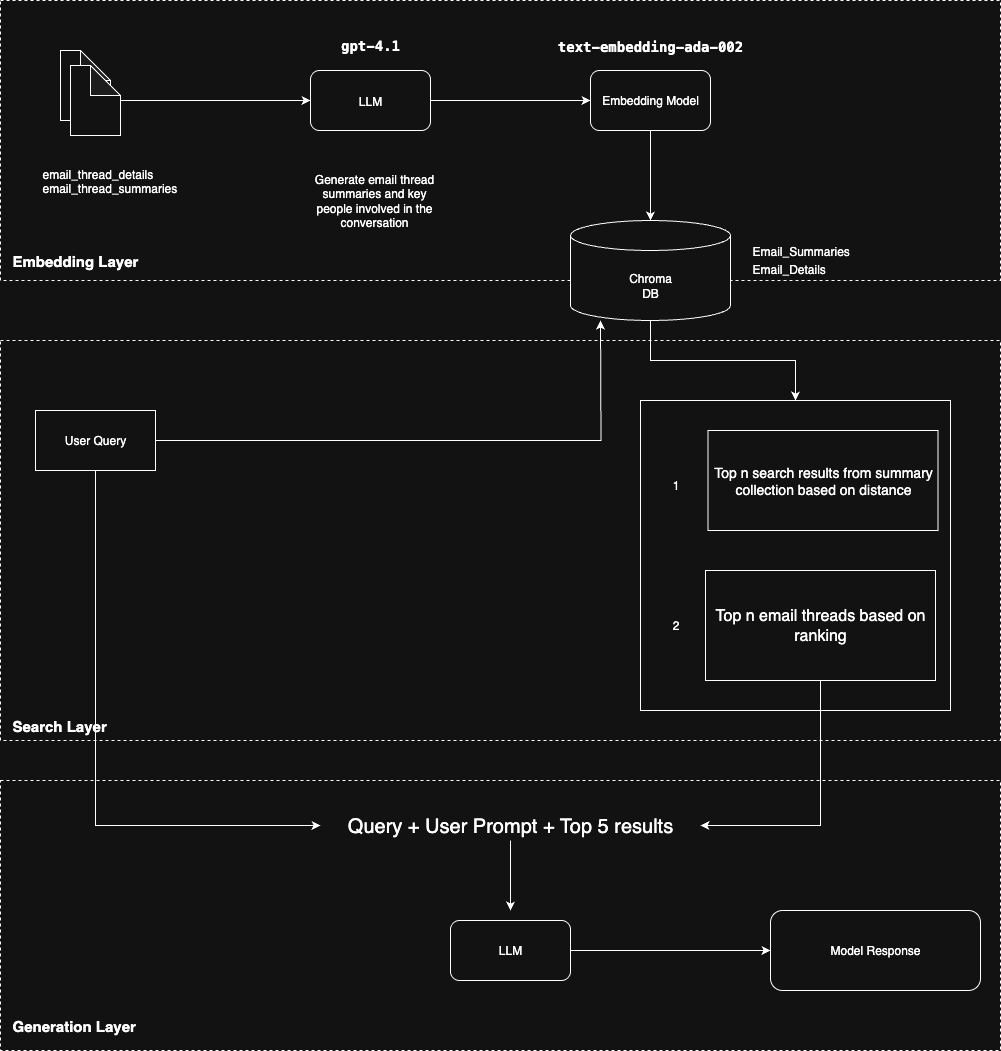

The diagram above was exported from draw.io. Its source (the exported page's mxGraphModel, read from the mxfile embedded in the PNG):
<mxGraphModel dx="1426" dy="790" grid="1" gridSize="10" guides="1" tooltips="1" connect="1" arrows="1" fold="1" page="1" pageScale="1" pageWidth="827" pageHeight="1169" math="0" shadow="0">
  <root>
    <mxCell id="0" />
    <mxCell id="1" parent="0" />
    <mxCell id="Q4_7oM9Nydf0SUlV3Q86-67" value="" style="rounded=0;whiteSpace=wrap;html=1;dashed=1;" vertex="1" parent="1">
      <mxGeometry x="40" y="860" width="1000" height="270" as="geometry" />
    </mxCell>
    <mxCell id="Q4_7oM9Nydf0SUlV3Q86-60" value="" style="rounded=0;whiteSpace=wrap;html=1;dashed=1;" vertex="1" parent="1">
      <mxGeometry x="40" y="420" width="1000" height="400" as="geometry" />
    </mxCell>
    <mxCell id="Q4_7oM9Nydf0SUlV3Q86-58" value="" style="rounded=0;whiteSpace=wrap;html=1;" vertex="1" parent="1">
      <mxGeometry x="680" y="480" width="310" height="310" as="geometry" />
    </mxCell>
    <mxCell id="Q4_7oM9Nydf0SUlV3Q86-50" value="" style="rounded=0;whiteSpace=wrap;html=1;dashed=1;" vertex="1" parent="1">
      <mxGeometry x="40" y="80" width="1000" height="280" as="geometry" />
    </mxCell>
    <mxCell id="Q4_7oM9Nydf0SUlV3Q86-8" value="" style="shape=note;whiteSpace=wrap;html=1;backgroundOutline=1;darkOpacity=0.05;" vertex="1" parent="1">
      <mxGeometry x="100" y="130" width="50" height="70" as="geometry" />
    </mxCell>
    <mxCell id="Q4_7oM9Nydf0SUlV3Q86-37" style="edgeStyle=orthogonalEdgeStyle;rounded=0;orthogonalLoop=1;jettySize=auto;html=1;entryX=0;entryY=0.5;entryDx=0;entryDy=0;" edge="1" parent="1" source="Q4_7oM9Nydf0SUlV3Q86-9" target="Q4_7oM9Nydf0SUlV3Q86-31">
      <mxGeometry relative="1" as="geometry" />
    </mxCell>
    <mxCell id="Q4_7oM9Nydf0SUlV3Q86-9" value="" style="shape=note;whiteSpace=wrap;html=1;backgroundOutline=1;darkOpacity=0.05;" vertex="1" parent="1">
      <mxGeometry x="110" y="145" width="50" height="70" as="geometry" />
    </mxCell>
    <mxCell id="Q4_7oM9Nydf0SUlV3Q86-57" style="edgeStyle=orthogonalEdgeStyle;rounded=0;orthogonalLoop=1;jettySize=auto;html=1;" edge="1" parent="1" source="Q4_7oM9Nydf0SUlV3Q86-10" target="Q4_7oM9Nydf0SUlV3Q86-58">
      <mxGeometry relative="1" as="geometry">
        <mxPoint x="860" y="480" as="targetPoint" />
      </mxGeometry>
    </mxCell>
    <mxCell id="Q4_7oM9Nydf0SUlV3Q86-10" value="" style="shape=cylinder3;whiteSpace=wrap;html=1;boundedLbl=1;backgroundOutline=1;size=15;" vertex="1" parent="1">
      <mxGeometry x="610" y="300" width="160" height="100" as="geometry" />
    </mxCell>
    <mxCell id="Q4_7oM9Nydf0SUlV3Q86-16" value="Embedding Model" style="rounded=1;whiteSpace=wrap;html=1;" vertex="1" parent="1">
      <mxGeometry x="630" y="150" width="120" height="60" as="geometry" />
    </mxCell>
    <mxCell id="Q4_7oM9Nydf0SUlV3Q86-17" value="Chroma DB" style="text;html=1;align=center;verticalAlign=middle;whiteSpace=wrap;rounded=0;" vertex="1" parent="1">
      <mxGeometry x="660" y="350" width="60" height="30" as="geometry" />
    </mxCell>
    <mxCell id="Q4_7oM9Nydf0SUlV3Q86-54" style="edgeStyle=orthogonalEdgeStyle;rounded=0;orthogonalLoop=1;jettySize=auto;html=1;" edge="1" parent="1" source="Q4_7oM9Nydf0SUlV3Q86-18">
      <mxGeometry relative="1" as="geometry">
        <mxPoint x="640" y="400" as="targetPoint" />
      </mxGeometry>
    </mxCell>
    <mxCell id="Q4_7oM9Nydf0SUlV3Q86-64" style="edgeStyle=orthogonalEdgeStyle;rounded=0;orthogonalLoop=1;jettySize=auto;html=1;exitX=0.5;exitY=1;exitDx=0;exitDy=0;entryX=0;entryY=0.5;entryDx=0;entryDy=0;" edge="1" parent="1" source="Q4_7oM9Nydf0SUlV3Q86-18" target="Q4_7oM9Nydf0SUlV3Q86-24">
      <mxGeometry relative="1" as="geometry" />
    </mxCell>
    <mxCell id="Q4_7oM9Nydf0SUlV3Q86-18" value="User Query" style="rounded=0;whiteSpace=wrap;html=1;" vertex="1" parent="1">
      <mxGeometry x="75" y="490" width="120" height="60" as="geometry" />
    </mxCell>
    <mxCell id="Q4_7oM9Nydf0SUlV3Q86-21" value="&lt;font style=&quot;font-size: 14px;&quot;&gt;Top n search results from summary collection based on distance&lt;/font&gt;" style="rounded=0;whiteSpace=wrap;html=1;" vertex="1" parent="1">
      <mxGeometry x="747.5" y="510" width="230" height="100" as="geometry" />
    </mxCell>
    <mxCell id="Q4_7oM9Nydf0SUlV3Q86-65" style="edgeStyle=orthogonalEdgeStyle;rounded=0;orthogonalLoop=1;jettySize=auto;html=1;exitX=0.5;exitY=1;exitDx=0;exitDy=0;entryX=1;entryY=0.5;entryDx=0;entryDy=0;" edge="1" parent="1" source="Q4_7oM9Nydf0SUlV3Q86-23" target="Q4_7oM9Nydf0SUlV3Q86-24">
      <mxGeometry relative="1" as="geometry" />
    </mxCell>
    <mxCell id="Q4_7oM9Nydf0SUlV3Q86-23" value="&lt;font style=&quot;font-size: 16px;&quot;&gt;Top n email threads based on ranking&lt;/font&gt;" style="rounded=0;whiteSpace=wrap;html=1;" vertex="1" parent="1">
      <mxGeometry x="745" y="650" width="230" height="110" as="geometry" />
    </mxCell>
    <mxCell id="Q4_7oM9Nydf0SUlV3Q86-66" style="edgeStyle=orthogonalEdgeStyle;rounded=0;orthogonalLoop=1;jettySize=auto;html=1;" edge="1" parent="1" source="Q4_7oM9Nydf0SUlV3Q86-24">
      <mxGeometry relative="1" as="geometry">
        <mxPoint x="550" y="990" as="targetPoint" />
      </mxGeometry>
    </mxCell>
    <mxCell id="Q4_7oM9Nydf0SUlV3Q86-24" value="&lt;font style=&quot;font-size: 20px;&quot;&gt;Query + User Prompt + Top 5 results&lt;/font&gt;" style="text;html=1;align=center;verticalAlign=middle;whiteSpace=wrap;rounded=0;" vertex="1" parent="1">
      <mxGeometry x="360" y="890" width="380" height="30" as="geometry" />
    </mxCell>
    <mxCell id="Q4_7oM9Nydf0SUlV3Q86-30" style="edgeStyle=orthogonalEdgeStyle;rounded=0;orthogonalLoop=1;jettySize=auto;html=1;entryX=0;entryY=0.5;entryDx=0;entryDy=0;" edge="1" parent="1" source="Q4_7oM9Nydf0SUlV3Q86-25" target="Q4_7oM9Nydf0SUlV3Q86-26">
      <mxGeometry relative="1" as="geometry" />
    </mxCell>
    <mxCell id="Q4_7oM9Nydf0SUlV3Q86-25" value="LLM" style="rounded=1;whiteSpace=wrap;html=1;" vertex="1" parent="1">
      <mxGeometry x="490" y="1000" width="120" height="60" as="geometry" />
    </mxCell>
    <mxCell id="Q4_7oM9Nydf0SUlV3Q86-26" value="Model Response" style="rounded=1;whiteSpace=wrap;html=1;" vertex="1" parent="1">
      <mxGeometry x="810" y="990" width="210" height="80" as="geometry" />
    </mxCell>
    <mxCell id="Q4_7oM9Nydf0SUlV3Q86-38" style="edgeStyle=orthogonalEdgeStyle;rounded=0;orthogonalLoop=1;jettySize=auto;html=1;exitX=1;exitY=0.5;exitDx=0;exitDy=0;entryX=0;entryY=0.5;entryDx=0;entryDy=0;" edge="1" parent="1" source="Q4_7oM9Nydf0SUlV3Q86-31" target="Q4_7oM9Nydf0SUlV3Q86-16">
      <mxGeometry relative="1" as="geometry" />
    </mxCell>
    <mxCell id="Q4_7oM9Nydf0SUlV3Q86-31" value="&lt;div style=&quot;line-height: 18px; white-space: pre;&quot;&gt;&lt;font face=&quot;Helvetica&quot; style=&quot;color: light-dark(rgb(204, 204, 204), rgb(255, 255, 255));&quot;&gt;LLM&lt;/font&gt;&lt;/div&gt;" style="rounded=1;whiteSpace=wrap;html=1;" vertex="1" parent="1">
      <mxGeometry x="350" y="150" width="120" height="60" as="geometry" />
    </mxCell>
    <mxCell id="Q4_7oM9Nydf0SUlV3Q86-33" value="Generate email thread summaries and key people involved in the conversation" style="text;html=1;align=center;verticalAlign=middle;whiteSpace=wrap;rounded=0;" vertex="1" parent="1">
      <mxGeometry x="344" y="230" width="140" height="100" as="geometry" />
    </mxCell>
    <mxCell id="Q4_7oM9Nydf0SUlV3Q86-36" value="email_thread_details&#10;email_thread_summaries" style="text;whiteSpace=wrap;" vertex="1" parent="1">
      <mxGeometry x="80" y="240" width="170" height="40" as="geometry" />
    </mxCell>
    <mxCell id="Q4_7oM9Nydf0SUlV3Q86-40" value="&lt;span style=&quot;font-family: Menlo, Monaco, &amp;quot;Courier New&amp;quot;, monospace; font-style: normal; font-variant-ligatures: normal; font-variant-caps: normal; letter-spacing: normal; orphans: 2; text-indent: 0px; text-transform: none; widows: 2; word-spacing: 0px; -webkit-text-stroke-width: 0px; white-space: pre; text-decoration-thickness: initial; text-decoration-style: initial; text-decoration-color: initial; float: none; display: inline !important;&quot;&gt;&lt;b style=&quot;&quot;&gt;&lt;font style=&quot;font-size: 14px; color: light-dark(rgb(145, 93, 71), rgb(255, 255, 255));&quot;&gt;gpt-4.1&lt;/font&gt;&lt;/b&gt;&lt;/span&gt;" style="text;whiteSpace=wrap;html=1;align=center;" vertex="1" parent="1">
      <mxGeometry x="370" y="110" width="80" height="40" as="geometry" />
    </mxCell>
    <mxCell id="Q4_7oM9Nydf0SUlV3Q86-41" value="&lt;div style=&quot;font-family: Menlo, Monaco, &amp;quot;Courier New&amp;quot;, monospace; line-height: 18px; white-space: pre;&quot;&gt;&lt;div style=&quot;&quot;&gt;&lt;span&gt;&lt;b style=&quot;&quot;&gt;&lt;font style=&quot;font-size: 14px; color: light-dark(rgb(206, 145, 120), rgb(255, 255, 255));&quot;&gt;text-embedding-ada-002&lt;/font&gt;&lt;/b&gt;&lt;/span&gt;&lt;/div&gt;&lt;/div&gt;" style="text;whiteSpace=wrap;html=1;align=center;" vertex="1" parent="1">
      <mxGeometry x="595" y="110" width="190" height="40" as="geometry" />
    </mxCell>
    <mxCell id="Q4_7oM9Nydf0SUlV3Q86-42" value="&lt;div style=&quot;font-weight: normal; font-size: 12px; line-height: 18px; white-space: pre;&quot;&gt;&lt;div style=&quot;&quot;&gt;&lt;span&gt;&lt;font face=&quot;Helvetica&quot; style=&quot;color: light-dark(rgb(204, 204, 204), rgb(255, 255, 255));&quot;&gt;Email_Summaries&lt;/font&gt;&lt;/span&gt;&lt;/div&gt;&lt;div style=&quot;&quot;&gt;&lt;span style=&quot;color: rgb(206, 145, 120);&quot;&gt;&lt;div style=&quot;line-height: 18px; color: rgb(204, 204, 204);&quot;&gt;&lt;span style=&quot;color: rgb(206, 145, 120);&quot;&gt;&lt;font face=&quot;Helvetica&quot; style=&quot;color: light-dark(rgb(204, 204, 204), rgb(255, 255, 255));&quot;&gt;Email_Details&lt;/font&gt;&lt;/span&gt;&lt;/div&gt;&lt;/span&gt;&lt;/div&gt;&lt;/div&gt;" style="text;whiteSpace=wrap;html=1;align=left;" vertex="1" parent="1">
      <mxGeometry x="790" y="315" width="140" height="40" as="geometry" />
    </mxCell>
    <mxCell id="Q4_7oM9Nydf0SUlV3Q86-45" style="edgeStyle=orthogonalEdgeStyle;rounded=0;orthogonalLoop=1;jettySize=auto;html=1;entryX=0.5;entryY=0;entryDx=0;entryDy=0;entryPerimeter=0;" edge="1" parent="1" source="Q4_7oM9Nydf0SUlV3Q86-16" target="Q4_7oM9Nydf0SUlV3Q86-10">
      <mxGeometry relative="1" as="geometry" />
    </mxCell>
    <mxCell id="Q4_7oM9Nydf0SUlV3Q86-47" value="1" style="text;html=1;align=center;verticalAlign=middle;resizable=0;points=[];autosize=1;strokeColor=none;fillColor=none;" vertex="1" parent="1">
      <mxGeometry x="700" y="550" width="30" height="30" as="geometry" />
    </mxCell>
    <mxCell id="Q4_7oM9Nydf0SUlV3Q86-59" value="2" style="text;html=1;align=center;verticalAlign=middle;resizable=0;points=[];autosize=1;strokeColor=none;fillColor=none;" vertex="1" parent="1">
      <mxGeometry x="700" y="690" width="30" height="30" as="geometry" />
    </mxCell>
    <mxCell id="Q4_7oM9Nydf0SUlV3Q86-61" value="&lt;b&gt;&lt;font style=&quot;font-size: 15px;&quot;&gt;Embedding Layer&lt;/font&gt;&lt;/b&gt;" style="text;html=1;align=left;verticalAlign=middle;whiteSpace=wrap;rounded=0;" vertex="1" parent="1">
      <mxGeometry x="50" y="325" width="185" height="30" as="geometry" />
    </mxCell>
    <mxCell id="Q4_7oM9Nydf0SUlV3Q86-62" value="&lt;b&gt;&lt;font style=&quot;font-size: 15px;&quot;&gt;Search Layer&lt;/font&gt;&lt;/b&gt;" style="text;html=1;align=left;verticalAlign=middle;whiteSpace=wrap;rounded=0;" vertex="1" parent="1">
      <mxGeometry x="50" y="790" width="185" height="30" as="geometry" />
    </mxCell>
    <mxCell id="Q4_7oM9Nydf0SUlV3Q86-63" style="edgeStyle=orthogonalEdgeStyle;rounded=0;orthogonalLoop=1;jettySize=auto;html=1;exitX=0.5;exitY=1;exitDx=0;exitDy=0;" edge="1" parent="1" source="Q4_7oM9Nydf0SUlV3Q86-60" target="Q4_7oM9Nydf0SUlV3Q86-60">
      <mxGeometry relative="1" as="geometry" />
    </mxCell>
    <mxCell id="Q4_7oM9Nydf0SUlV3Q86-68" value="&lt;b&gt;&lt;font style=&quot;font-size: 15px;&quot;&gt;Generation Layer&lt;/font&gt;&lt;/b&gt;" style="text;html=1;align=left;verticalAlign=middle;whiteSpace=wrap;rounded=0;" vertex="1" parent="1">
      <mxGeometry x="50" y="1090" width="185" height="30" as="geometry" />
    </mxCell>
  </root>
</mxGraphModel>